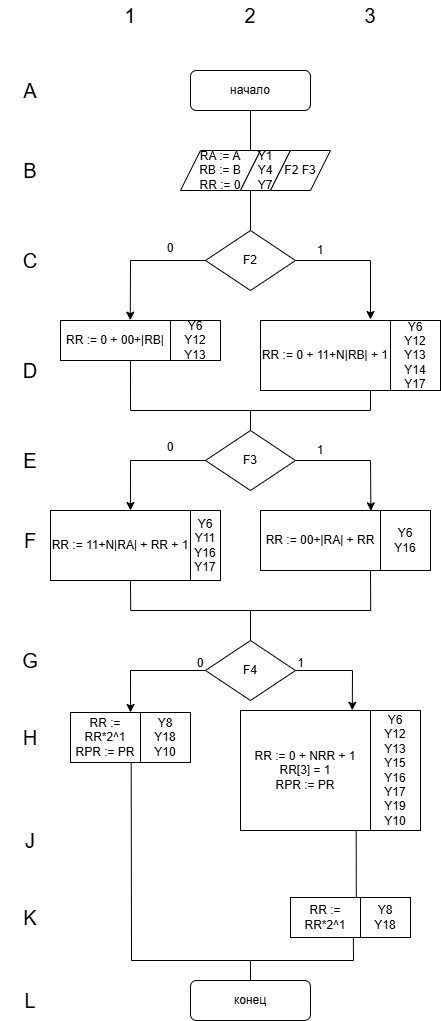

The diagram above was exported from draw.io. Its source (the exported page's mxGraphModel, read from the mxfile embedded in the PNG):
<mxGraphModel dx="565" dy="423" grid="1" gridSize="10" guides="1" tooltips="1" connect="1" arrows="1" fold="1" page="1" pageScale="1" pageWidth="827" pageHeight="1169" math="0" shadow="0">
  <root>
    <mxCell id="0" />
    <mxCell id="1" parent="0" />
    <mxCell id="vz0NDcS8uhhfml__825S-1" parent="1" style="rounded=1;whiteSpace=wrap;html=1;" value="начало" vertex="1">
      <mxGeometry height="40" width="120" x="310" y="110" as="geometry" />
    </mxCell>
    <mxCell id="vz0NDcS8uhhfml__825S-2" parent="1" style="shape=parallelogram;perimeter=parallelogramPerimeter;whiteSpace=wrap;html=1;fixedSize=1;" value="RA := A&lt;div&gt;RB := B&lt;/div&gt;&lt;div&gt;RR := 0&lt;/div&gt;" vertex="1">
      <mxGeometry height="40" width="80" x="300" y="190" as="geometry" />
    </mxCell>
    <mxCell id="vz0NDcS8uhhfml__825S-3" edge="1" parent="1" style="endArrow=none;html=1;rounded=0;endFill=0;" value="">
      <mxGeometry height="50" relative="1" width="50" as="geometry">
        <mxPoint x="370" y="150" as="sourcePoint" />
        <mxPoint x="370" y="190" as="targetPoint" />
      </mxGeometry>
    </mxCell>
    <mxCell id="vz0NDcS8uhhfml__825S-4" parent="1" style="text;html=1;strokeColor=none;fillColor=none;align=center;verticalAlign=middle;whiteSpace=wrap;rounded=0;" value="&lt;font style=&quot;font-size: 20px;&quot;&gt;1&lt;/font&gt;" vertex="1">
      <mxGeometry height="30" width="60" x="220" y="40" as="geometry" />
    </mxCell>
    <mxCell id="vz0NDcS8uhhfml__825S-5" parent="1" style="text;html=1;strokeColor=none;fillColor=none;align=center;verticalAlign=middle;whiteSpace=wrap;rounded=0;" value="&lt;font style=&quot;font-size: 20px;&quot;&gt;2&lt;/font&gt;" vertex="1">
      <mxGeometry height="30" width="60" x="340" y="40" as="geometry" />
    </mxCell>
    <mxCell id="vz0NDcS8uhhfml__825S-6" parent="1" style="text;html=1;strokeColor=none;fillColor=none;align=center;verticalAlign=middle;whiteSpace=wrap;rounded=0;" value="&lt;font style=&quot;font-size: 20px;&quot;&gt;3&lt;/font&gt;" vertex="1">
      <mxGeometry height="30" width="40" x="470" y="40" as="geometry" />
    </mxCell>
    <mxCell id="vz0NDcS8uhhfml__825S-7" parent="1" style="text;html=1;strokeColor=none;fillColor=none;align=center;verticalAlign=middle;whiteSpace=wrap;rounded=0;" value="&lt;font style=&quot;font-size: 20px;&quot;&gt;A&lt;/font&gt;" vertex="1">
      <mxGeometry height="30" width="60" x="120" y="115" as="geometry" />
    </mxCell>
    <mxCell id="vz0NDcS8uhhfml__825S-8" parent="1" style="text;html=1;strokeColor=none;fillColor=none;align=center;verticalAlign=middle;whiteSpace=wrap;rounded=0;" value="&lt;font style=&quot;font-size: 20px;&quot;&gt;B&lt;/font&gt;" vertex="1">
      <mxGeometry height="30" width="60" x="120" y="195" as="geometry" />
    </mxCell>
    <mxCell id="vz0NDcS8uhhfml__825S-9" parent="1" style="text;html=1;strokeColor=none;fillColor=none;align=center;verticalAlign=middle;whiteSpace=wrap;rounded=0;" value="&lt;font style=&quot;font-size: 20px;&quot;&gt;C&lt;/font&gt;" vertex="1">
      <mxGeometry height="30" width="60" x="120" y="285" as="geometry" />
    </mxCell>
    <mxCell id="vz0NDcS8uhhfml__825S-10" parent="1" style="text;html=1;strokeColor=none;fillColor=none;align=center;verticalAlign=middle;whiteSpace=wrap;rounded=0;" value="&lt;font style=&quot;font-size: 20px;&quot;&gt;D&lt;/font&gt;" vertex="1">
      <mxGeometry height="30" width="60" x="120" y="395" as="geometry" />
    </mxCell>
    <mxCell id="vz0NDcS8uhhfml__825S-11" parent="1" style="text;html=1;strokeColor=none;fillColor=none;align=center;verticalAlign=middle;whiteSpace=wrap;rounded=0;" value="&lt;font style=&quot;font-size: 20px;&quot;&gt;E&lt;/font&gt;" vertex="1">
      <mxGeometry height="30" width="60" x="120" y="485" as="geometry" />
    </mxCell>
    <mxCell id="vz0NDcS8uhhfml__825S-12" parent="1" style="text;html=1;strokeColor=none;fillColor=none;align=center;verticalAlign=middle;whiteSpace=wrap;rounded=0;" value="&lt;font style=&quot;font-size: 20px;&quot;&gt;F&lt;/font&gt;" vertex="1">
      <mxGeometry height="30" width="60" x="120" y="565" as="geometry" />
    </mxCell>
    <mxCell id="vz0NDcS8uhhfml__825S-13" parent="1" style="text;html=1;strokeColor=none;fillColor=none;align=center;verticalAlign=middle;whiteSpace=wrap;rounded=0;" value="&lt;font style=&quot;font-size: 20px;&quot;&gt;H&lt;/font&gt;" vertex="1">
      <mxGeometry height="30" width="60" x="120" y="762" as="geometry" />
    </mxCell>
    <mxCell id="vz0NDcS8uhhfml__825S-14" edge="1" parent="1" style="endArrow=none;html=1;rounded=0;endFill=0;" value="">
      <mxGeometry height="50" relative="1" width="50" as="geometry">
        <mxPoint x="370" y="230" as="sourcePoint" />
        <mxPoint x="370" y="270" as="targetPoint" />
      </mxGeometry>
    </mxCell>
    <mxCell id="vz0NDcS8uhhfml__825S-15" parent="1" style="text;html=1;strokeColor=none;fillColor=none;align=center;verticalAlign=middle;whiteSpace=wrap;rounded=0;" value="&lt;font style=&quot;font-size: 20px;&quot;&gt;G&lt;/font&gt;" vertex="1">
      <mxGeometry height="30" width="60" x="120" y="685" as="geometry" />
    </mxCell>
    <mxCell id="vz0NDcS8uhhfml__825S-16" parent="1" style="rhombus;whiteSpace=wrap;html=1;" value="F2" vertex="1">
      <mxGeometry height="60" width="90" x="325" y="270" as="geometry" />
    </mxCell>
    <mxCell id="vz0NDcS8uhhfml__825S-17" edge="1" parent="1" source="vz0NDcS8uhhfml__825S-16" style="endArrow=classic;html=1;rounded=0;exitX=1;exitY=0.5;exitDx=0;exitDy=0;" value="">
      <mxGeometry height="50" relative="1" width="50" as="geometry">
        <Array as="points">
          <mxPoint x="490" y="300" />
        </Array>
        <mxPoint x="470" y="320" as="sourcePoint" />
        <mxPoint x="490" y="359" as="targetPoint" />
      </mxGeometry>
    </mxCell>
    <mxCell id="vz0NDcS8uhhfml__825S-18" parent="1" style="text;html=1;whiteSpace=wrap;strokeColor=none;fillColor=none;align=center;verticalAlign=middle;rounded=0;" value="0" vertex="1">
      <mxGeometry height="15" width="40" x="270" y="280" as="geometry" />
    </mxCell>
    <mxCell id="vz0NDcS8uhhfml__825S-19" parent="1" style="text;html=1;whiteSpace=wrap;strokeColor=none;fillColor=none;align=center;verticalAlign=middle;rounded=0;" value="1" vertex="1">
      <mxGeometry height="20" width="50" x="415" y="280" as="geometry" />
    </mxCell>
    <mxCell id="vz0NDcS8uhhfml__825S-20" edge="1" parent="1" source="vz0NDcS8uhhfml__825S-16" style="endArrow=classic;html=1;rounded=0;exitX=0;exitY=0.5;exitDx=0;exitDy=0;entryX=0.634;entryY=-0.008;entryDx=0;entryDy=0;entryPerimeter=0;" target="vz0NDcS8uhhfml__825S-21" value="">
      <mxGeometry height="50" relative="1" width="50" as="geometry">
        <Array as="points">
          <mxPoint x="250" y="300" />
        </Array>
        <mxPoint x="260" y="310" as="sourcePoint" />
        <mxPoint x="250" y="350" as="targetPoint" />
      </mxGeometry>
    </mxCell>
    <mxCell id="vz0NDcS8uhhfml__825S-21" parent="1" style="rounded=0;whiteSpace=wrap;html=1;" value="RR := 0 + 00+|RB|" vertex="1">
      <mxGeometry height="40" width="110" x="180" y="360" as="geometry" />
    </mxCell>
    <mxCell id="vz0NDcS8uhhfml__825S-22" parent="1" style="rounded=0;whiteSpace=wrap;html=1;" value="&lt;div&gt;&lt;span style=&quot;background-color: transparent; color: light-dark(rgb(0, 0, 0), rgb(255, 255, 255));&quot;&gt;RR := 0 + 11+N|RB| + 1&lt;/span&gt;&lt;/div&gt;" vertex="1">
      <mxGeometry height="70" width="130" x="380" y="360" as="geometry" />
    </mxCell>
    <mxCell id="vz0NDcS8uhhfml__825S-23" edge="1" parent="1" source="vz0NDcS8uhhfml__825S-21" style="endArrow=none;html=1;rounded=0;exitX=0.636;exitY=1.001;exitDx=0;exitDy=0;exitPerimeter=0;entryX=0.5;entryY=0;entryDx=0;entryDy=0;endFill=0;" target="vz0NDcS8uhhfml__825S-26" value="">
      <mxGeometry height="50" relative="1" width="50" as="geometry">
        <Array as="points">
          <mxPoint x="250" y="450" />
          <mxPoint x="370" y="450" />
        </Array>
        <mxPoint x="250" y="400" as="sourcePoint" />
        <mxPoint x="370" y="450" as="targetPoint" />
      </mxGeometry>
    </mxCell>
    <mxCell id="vz0NDcS8uhhfml__825S-24" edge="1" parent="1" style="endArrow=none;html=1;rounded=0;entryX=0.5;entryY=0;entryDx=0;entryDy=0;endFill=0;" target="vz0NDcS8uhhfml__825S-26" value="">
      <mxGeometry height="50" relative="1" width="50" as="geometry">
        <Array as="points">
          <mxPoint x="490" y="450" />
          <mxPoint x="370" y="450" />
        </Array>
        <mxPoint x="490" y="430" as="sourcePoint" />
        <mxPoint x="370" y="450" as="targetPoint" />
      </mxGeometry>
    </mxCell>
    <mxCell id="vz0NDcS8uhhfml__825S-25" edge="1" parent="1" style="endArrow=none;html=1;rounded=0;endFill=0;" value="">
      <mxGeometry height="50" relative="1" width="50" as="geometry">
        <mxPoint x="370" y="450" as="sourcePoint" />
        <mxPoint x="370" y="470" as="targetPoint" />
      </mxGeometry>
    </mxCell>
    <mxCell id="vz0NDcS8uhhfml__825S-26" parent="1" style="rhombus;whiteSpace=wrap;html=1;" value="F3" vertex="1">
      <mxGeometry height="60" width="90" x="325" y="470" as="geometry" />
    </mxCell>
    <mxCell id="vz0NDcS8uhhfml__825S-27" edge="1" parent="1" style="endArrow=classic;html=1;rounded=0;exitX=1;exitY=0.5;exitDx=0;exitDy=0;entryX=0.92;entryY=0.006;entryDx=0;entryDy=0;entryPerimeter=0;" target="vz0NDcS8uhhfml__825S-32" value="">
      <mxGeometry height="50" relative="1" width="50" as="geometry">
        <Array as="points">
          <mxPoint x="490" y="500" />
        </Array>
        <mxPoint x="415" y="500" as="sourcePoint" />
        <mxPoint x="490" y="560" as="targetPoint" />
      </mxGeometry>
    </mxCell>
    <mxCell id="vz0NDcS8uhhfml__825S-28" parent="1" style="text;html=1;whiteSpace=wrap;strokeColor=none;fillColor=none;align=center;verticalAlign=middle;rounded=0;" value="0" vertex="1">
      <mxGeometry height="15" width="40" x="270" y="480" as="geometry" />
    </mxCell>
    <mxCell id="vz0NDcS8uhhfml__825S-29" parent="1" style="text;html=1;whiteSpace=wrap;strokeColor=none;fillColor=none;align=center;verticalAlign=middle;rounded=0;" value="1" vertex="1">
      <mxGeometry height="20" width="50" x="415" y="480" as="geometry" />
    </mxCell>
    <mxCell id="vz0NDcS8uhhfml__825S-30" edge="1" parent="1" style="endArrow=classic;html=1;rounded=0;exitX=0;exitY=0.5;exitDx=0;exitDy=0;entryX=0.571;entryY=0;entryDx=0;entryDy=0;entryPerimeter=0;" target="vz0NDcS8uhhfml__825S-31" value="">
      <mxGeometry height="50" relative="1" width="50" as="geometry">
        <Array as="points">
          <mxPoint x="250" y="500" />
        </Array>
        <mxPoint x="325" y="500" as="sourcePoint" />
        <mxPoint x="250" y="560" as="targetPoint" />
      </mxGeometry>
    </mxCell>
    <mxCell id="vz0NDcS8uhhfml__825S-31" parent="1" style="rounded=0;whiteSpace=wrap;html=1;" value="RR := 11+N|RA| + RR + 1" vertex="1">
      <mxGeometry height="70" width="140" x="170" y="550" as="geometry" />
    </mxCell>
    <mxCell id="vz0NDcS8uhhfml__825S-32" parent="1" style="rounded=0;whiteSpace=wrap;html=1;" value="RR := 00+|RA| + RR" vertex="1">
      <mxGeometry height="60" width="120" x="380" y="550" as="geometry" />
    </mxCell>
    <mxCell id="vz0NDcS8uhhfml__825S-33" edge="1" parent="1" style="endArrow=none;html=1;rounded=0;endFill=0;" value="">
      <mxGeometry height="50" relative="1" width="50" as="geometry">
        <Array as="points">
          <mxPoint x="250.20999999999998" y="650" />
          <mxPoint x="370" y="650" />
        </Array>
        <mxPoint x="250" y="620" as="sourcePoint" />
        <mxPoint x="370" y="670" as="targetPoint" />
      </mxGeometry>
    </mxCell>
    <mxCell id="vz0NDcS8uhhfml__825S-34" edge="1" parent="1" style="endArrow=none;html=1;rounded=0;entryX=0.5;entryY=0;entryDx=0;entryDy=0;endFill=0;" target="vz0NDcS8uhhfml__825S-36" value="">
      <mxGeometry height="50" relative="1" width="50" as="geometry">
        <Array as="points">
          <mxPoint x="490.21000000000004" y="650" />
          <mxPoint x="370" y="650" />
        </Array>
        <mxPoint x="490" y="610" as="sourcePoint" />
        <mxPoint x="370" y="700" as="targetPoint" />
      </mxGeometry>
    </mxCell>
    <mxCell id="vz0NDcS8uhhfml__825S-36" parent="1" style="rhombus;whiteSpace=wrap;html=1;" value="F4" vertex="1">
      <mxGeometry height="60" width="90" x="325" y="680" as="geometry" />
    </mxCell>
    <mxCell id="vz0NDcS8uhhfml__825S-37" edge="1" parent="1" source="vz0NDcS8uhhfml__825S-36" style="endArrow=classic;html=1;rounded=0;exitX=1;exitY=0.5;exitDx=0;exitDy=0;entryX=0.86;entryY=-0.002;entryDx=0;entryDy=0;entryPerimeter=0;" target="vz0NDcS8uhhfml__825S-41" value="">
      <mxGeometry height="50" relative="1" width="50" as="geometry">
        <Array as="points">
          <mxPoint x="472" y="710" />
        </Array>
        <mxPoint x="416" y="777" as="sourcePoint" />
        <mxPoint x="371" y="837" as="targetPoint" />
      </mxGeometry>
    </mxCell>
    <mxCell id="vz0NDcS8uhhfml__825S-38" parent="1" style="text;html=1;whiteSpace=wrap;strokeColor=none;fillColor=none;align=center;verticalAlign=middle;rounded=0;" value="0" vertex="1">
      <mxGeometry height="15" width="40" x="300" y="695" as="geometry" />
    </mxCell>
    <mxCell id="vz0NDcS8uhhfml__825S-39" parent="1" style="text;html=1;whiteSpace=wrap;strokeColor=none;fillColor=none;align=center;verticalAlign=middle;rounded=0;" value="1" vertex="1">
      <mxGeometry height="20" width="25" x="407.5" y="692.5" as="geometry" />
    </mxCell>
    <mxCell id="vz0NDcS8uhhfml__825S-40" edge="1" parent="1" source="vz0NDcS8uhhfml__825S-36" style="endArrow=classic;html=1;rounded=0;exitX=0;exitY=0.5;exitDx=0;exitDy=0;startArrow=none;startFill=0;endFill=1;entryX=0.858;entryY=-0.001;entryDx=0;entryDy=0;entryPerimeter=0;" target="YxsBKdQewCDISnuG6HIr-3" value="">
      <mxGeometry height="50" relative="1" width="50" as="geometry">
        <Array as="points">
          <mxPoint x="250" y="710" />
        </Array>
        <mxPoint x="326" y="778" as="sourcePoint" />
        <mxPoint x="250" y="750" as="targetPoint" />
      </mxGeometry>
    </mxCell>
    <mxCell id="vz0NDcS8uhhfml__825S-41" parent="1" style="rounded=0;whiteSpace=wrap;html=1;" value="RR := 0 + NRR + 1&lt;div&gt;RR[3] = 1&lt;/div&gt;&lt;div&gt;RPR := PR&lt;/div&gt;" vertex="1">
      <mxGeometry height="120" width="130" x="360" y="750" as="geometry" />
    </mxCell>
    <mxCell id="vz0NDcS8uhhfml__825S-43" parent="1" style="rounded=1;whiteSpace=wrap;html=1;" value="конец" vertex="1">
      <mxGeometry height="40" width="120" x="310" y="1020" as="geometry" />
    </mxCell>
    <mxCell id="vz0NDcS8uhhfml__825S-44" parent="1" style="text;html=1;strokeColor=none;fillColor=none;align=center;verticalAlign=middle;whiteSpace=wrap;rounded=0;" value="&lt;span style=&quot;font-size: 20px;&quot;&gt;J&lt;/span&gt;" vertex="1">
      <mxGeometry height="30" width="60" x="120" y="865" as="geometry" />
    </mxCell>
    <mxCell id="vz0NDcS8uhhfml__825S-46" edge="1" parent="1" source="vz0NDcS8uhhfml__825S-53" style="endArrow=none;html=1;rounded=0;endFill=0;exitX=0.898;exitY=1.011;exitDx=0;exitDy=0;exitPerimeter=0;" value="">
      <mxGeometry height="50" relative="1" width="50" as="geometry">
        <Array as="points">
          <mxPoint x="473" y="1000" />
        </Array>
        <mxPoint x="371" y="977" as="sourcePoint" />
        <mxPoint x="370" y="1000" as="targetPoint" />
      </mxGeometry>
    </mxCell>
    <mxCell id="vz0NDcS8uhhfml__825S-47" parent="1" style="shape=parallelogram;perimeter=parallelogramPerimeter;whiteSpace=wrap;html=1;fixedSize=1;" value="Y1&lt;div&gt;Y4&lt;/div&gt;&lt;div&gt;Y7&lt;/div&gt;" vertex="1">
      <mxGeometry height="40" width="50" x="360" y="190" as="geometry" />
    </mxCell>
    <mxCell id="vz0NDcS8uhhfml__825S-48" parent="1" style="shape=parallelogram;perimeter=parallelogramPerimeter;whiteSpace=wrap;html=1;fixedSize=1;" value="F2 F3" vertex="1">
      <mxGeometry height="40" width="60" x="390" y="190" as="geometry" />
    </mxCell>
    <mxCell id="vz0NDcS8uhhfml__825S-49" parent="1" style="rounded=0;whiteSpace=wrap;html=1;" value="Y6&lt;div&gt;Y12&lt;/div&gt;&lt;div&gt;Y13&lt;/div&gt;" vertex="1">
      <mxGeometry height="40" width="50" x="290" y="360" as="geometry" />
    </mxCell>
    <mxCell id="vz0NDcS8uhhfml__825S-50" parent="1" style="rounded=0;whiteSpace=wrap;html=1;" value="Y6&lt;div&gt;Y12&lt;/div&gt;&lt;div&gt;Y13&lt;/div&gt;&lt;div&gt;Y14&lt;/div&gt;&lt;div&gt;Y17&lt;/div&gt;" vertex="1">
      <mxGeometry height="70" width="50" x="510" y="360" as="geometry" />
    </mxCell>
    <mxCell id="vz0NDcS8uhhfml__825S-51" parent="1" style="rounded=0;whiteSpace=wrap;html=1;" value="Y6&lt;div&gt;Y11&lt;/div&gt;&lt;div&gt;Y16&lt;/div&gt;&lt;div&gt;Y17&lt;/div&gt;" vertex="1">
      <mxGeometry height="70" width="30" x="310" y="550" as="geometry" />
    </mxCell>
    <mxCell id="vz0NDcS8uhhfml__825S-52" parent="1" style="rounded=0;whiteSpace=wrap;html=1;" value="Y6&lt;div&gt;Y16&lt;/div&gt;" vertex="1">
      <mxGeometry height="60" width="50" x="500" y="550" as="geometry" />
    </mxCell>
    <mxCell id="vz0NDcS8uhhfml__825S-53" parent="1" style="rounded=0;whiteSpace=wrap;html=1;" value="RR := RR*2^1" vertex="1">
      <mxGeometry height="40" width="70" x="410" y="937" as="geometry" />
    </mxCell>
    <mxCell id="vz0NDcS8uhhfml__825S-54" parent="1" style="rounded=0;whiteSpace=wrap;html=1;" value="Y6&lt;div&gt;Y12&lt;/div&gt;&lt;div&gt;Y13&lt;br&gt;&lt;div&gt;Y15&lt;/div&gt;&lt;div&gt;Y16&lt;/div&gt;&lt;div&gt;Y17&lt;/div&gt;&lt;div&gt;Y19&lt;/div&gt;&lt;div&gt;Y10&lt;/div&gt;&lt;/div&gt;" vertex="1">
      <mxGeometry height="120" width="50" x="490" y="750" as="geometry" />
    </mxCell>
    <mxCell id="vz0NDcS8uhhfml__825S-56" parent="1" style="rounded=0;whiteSpace=wrap;html=1;" value="Y8&lt;div&gt;Y18&lt;/div&gt;" vertex="1">
      <mxGeometry height="40" width="50" x="480" y="937" as="geometry" />
    </mxCell>
    <mxCell id="vz0NDcS8uhhfml__825S-57" parent="1" style="text;html=1;strokeColor=none;fillColor=none;align=center;verticalAlign=middle;whiteSpace=wrap;rounded=0;" value="&lt;font style=&quot;font-size: 20px;&quot;&gt;K&lt;/font&gt;" vertex="1">
      <mxGeometry height="30" width="60" x="120" y="942" as="geometry" />
    </mxCell>
    <mxCell id="vz0NDcS8uhhfml__825S-58" parent="1" style="text;html=1;strokeColor=none;fillColor=none;align=center;verticalAlign=middle;whiteSpace=wrap;rounded=0;" value="&lt;font style=&quot;font-size: 20px;&quot;&gt;L&lt;/font&gt;" vertex="1">
      <mxGeometry height="30" width="60" x="120" y="1025" as="geometry" />
    </mxCell>
    <mxCell id="YxsBKdQewCDISnuG6HIr-3" parent="1" style="rounded=0;whiteSpace=wrap;html=1;" value="RR := RR*2^1&lt;div&gt;RPR := PR&lt;/div&gt;" vertex="1">
      <mxGeometry height="50" width="70" x="190" y="752" as="geometry" />
    </mxCell>
    <mxCell id="YxsBKdQewCDISnuG6HIr-4" parent="1" style="rounded=0;whiteSpace=wrap;html=1;" value="Y8&lt;div&gt;Y18&lt;/div&gt;&lt;div&gt;Y10&lt;/div&gt;" vertex="1">
      <mxGeometry height="50" width="50" x="260" y="752" as="geometry" />
    </mxCell>
    <mxCell id="JhLwJSYBl4RBb33KwtcO-1" edge="1" parent="1" source="vz0NDcS8uhhfml__825S-53" style="endArrow=none;html=1;rounded=0;entryX=0.89;entryY=1.004;entryDx=0;entryDy=0;entryPerimeter=0;exitX=0.94;exitY=0.006;exitDx=0;exitDy=0;exitPerimeter=0;" target="vz0NDcS8uhhfml__825S-41" value="">
      <mxGeometry height="50" relative="1" width="50" as="geometry">
        <mxPoint x="460" y="920" as="sourcePoint" />
        <mxPoint x="510" y="870" as="targetPoint" />
      </mxGeometry>
    </mxCell>
    <mxCell id="JhLwJSYBl4RBb33KwtcO-4" edge="1" parent="1" source="vz0NDcS8uhhfml__825S-43" style="endArrow=none;html=1;rounded=0;entryX=0.867;entryY=1.009;entryDx=0;entryDy=0;entryPerimeter=0;exitX=0.5;exitY=0;exitDx=0;exitDy=0;" target="YxsBKdQewCDISnuG6HIr-3" value="">
      <mxGeometry height="50" relative="1" width="50" as="geometry">
        <Array as="points">
          <mxPoint x="370" y="1000" />
          <mxPoint x="251" y="1000" />
        </Array>
        <mxPoint x="360" y="1000" as="sourcePoint" />
        <mxPoint x="280" y="830" as="targetPoint" />
      </mxGeometry>
    </mxCell>
  </root>
</mxGraphModel>